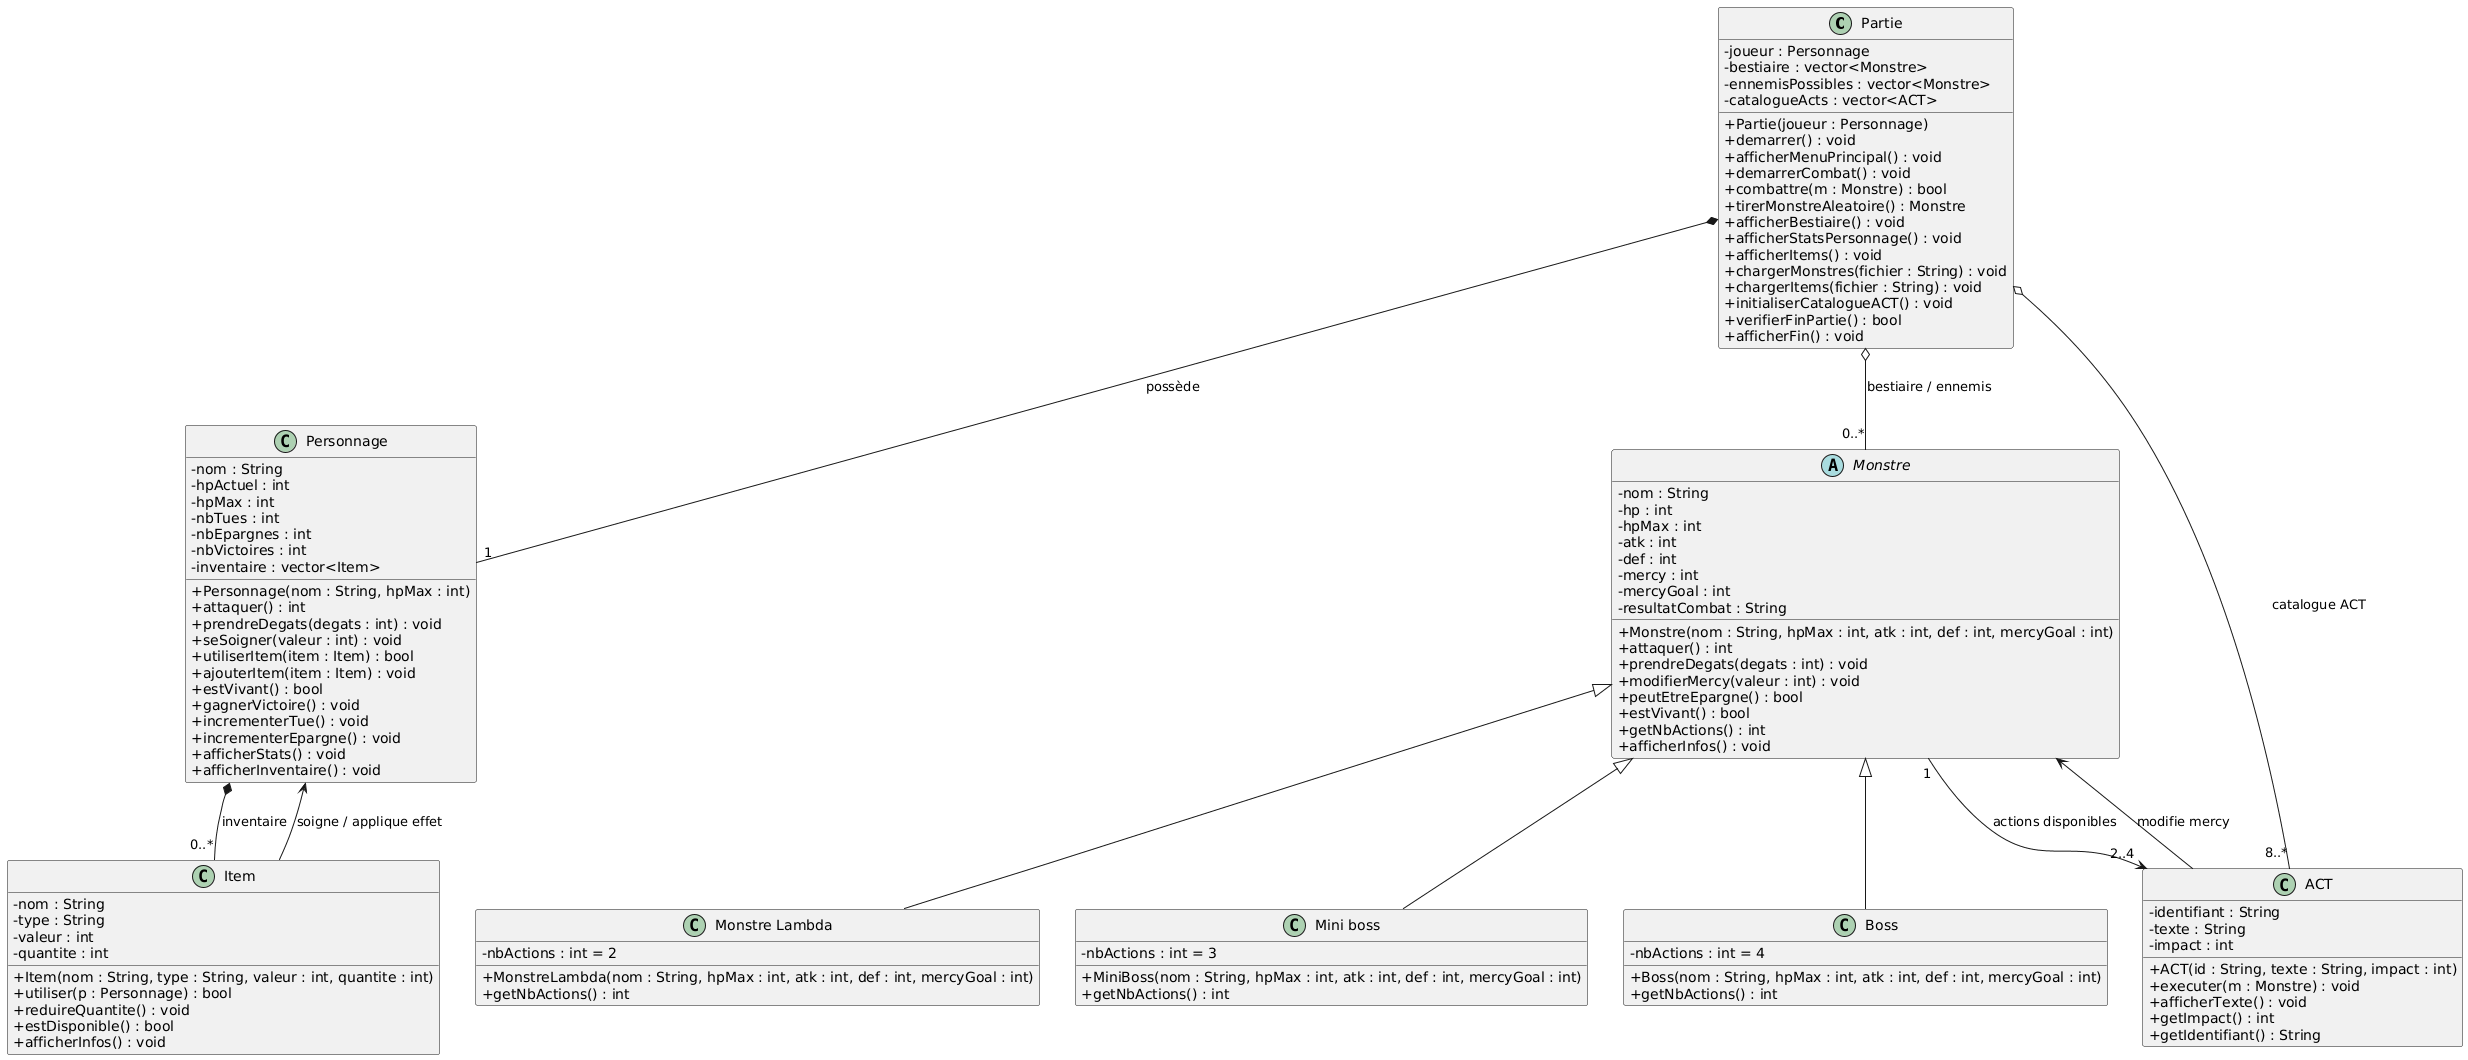

The diagram above was rendered by PlantUML. Its source (embedded in the PNG):
@startuml
skinparam classAttributeIconSize 0

class Partie {
  -joueur : Personnage
  -bestiaire : vector<Monstre>
  -ennemisPossibles : vector<Monstre>
  -catalogueActs : vector<ACT>

  +Partie(joueur : Personnage)
  +demarrer() : void
  +afficherMenuPrincipal() : void
  +demarrerCombat() : void
  +combattre(m : Monstre) : bool
  +tirerMonstreAleatoire() : Monstre
  +afficherBestiaire() : void
  +afficherStatsPersonnage() : void
  +afficherItems() : void
  +chargerMonstres(fichier : String) : void
  +chargerItems(fichier : String) : void
  +initialiserCatalogueACT() : void
  +verifierFinPartie() : bool
  +afficherFin() : void
}

class Personnage {
  -nom : String
  -hpActuel : int
  -hpMax : int
  -nbTues : int
  -nbEpargnes : int
  -nbVictoires : int
  -inventaire : vector<Item>

  +Personnage(nom : String, hpMax : int)
  +attaquer() : int
  +prendreDegats(degats : int) : void
  +seSoigner(valeur : int) : void
  +utiliserItem(item : Item) : bool
  +ajouterItem(item : Item) : void
  +estVivant() : bool
  +gagnerVictoire() : void
  +incrementerTue() : void
  +incrementerEpargne() : void
  +afficherStats() : void
  +afficherInventaire() : void
}

abstract class Monstre {
  -nom : String
  -hp : int
  -hpMax : int
  -atk : int
  -def : int
  -mercy : int
  -mercyGoal : int
  -resultatCombat : String

  +Monstre(nom : String, hpMax : int, atk : int, def : int, mercyGoal : int)
  +attaquer() : int
  +prendreDegats(degats : int) : void
  +modifierMercy(valeur : int) : void
  +peutEtreEpargne() : bool
  +estVivant() : bool
  +getNbActions() : int
  +afficherInfos() : void
}

class "Monstre Lambda" as MonstreLambda {
  -nbActions : int = 2

  +MonstreLambda(nom : String, hpMax : int, atk : int, def : int, mercyGoal : int)
  +getNbActions() : int
}

class "Mini boss" as MiniBoss {
  -nbActions : int = 3

  +MiniBoss(nom : String, hpMax : int, atk : int, def : int, mercyGoal : int)
  +getNbActions() : int
}

class Boss {
  -nbActions : int = 4

  +Boss(nom : String, hpMax : int, atk : int, def : int, mercyGoal : int)
  +getNbActions() : int
}

class ACT {
  -identifiant : String
  -texte : String
  -impact : int

  +ACT(id : String, texte : String, impact : int)
  +executer(m : Monstre) : void
  +afficherTexte() : void
  +getImpact() : int
  +getIdentifiant() : String
}

class Item {
  -nom : String
  -type : String
  -valeur : int
  -quantite : int

  +Item(nom : String, type : String, valeur : int, quantite : int)
  +utiliser(p : Personnage) : bool
  +reduireQuantite() : void
  +estDisponible() : bool
  +afficherInfos() : void
}

Monstre <|-- MonstreLambda
Monstre <|-- MiniBoss
Monstre <|-- Boss

Partie *-- "1" Personnage : possède
Partie o-- "0..*" Monstre : bestiaire / ennemis
Partie o-- "8..*" ACT : catalogue ACT

Personnage *-- "0..*" Item : inventaire
Monstre "1" --> "2..4" ACT : actions disponibles
ACT --> Monstre : modifie mercy
Item --> Personnage : soigne / applique effet
@enduml